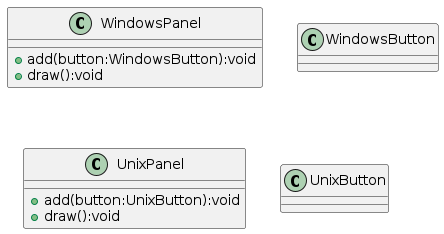

The diagram above was rendered by PlantUML. Its source (embedded in the PNG):
@startuml

class WindowsPanel{
    +add(button:WindowsButton):void
    +draw():void
}

class WindowsButton{
}

class UnixPanel{
    +add(button:UnixButton):void
    +draw():void
}

class UnixButton{
}


@enduml